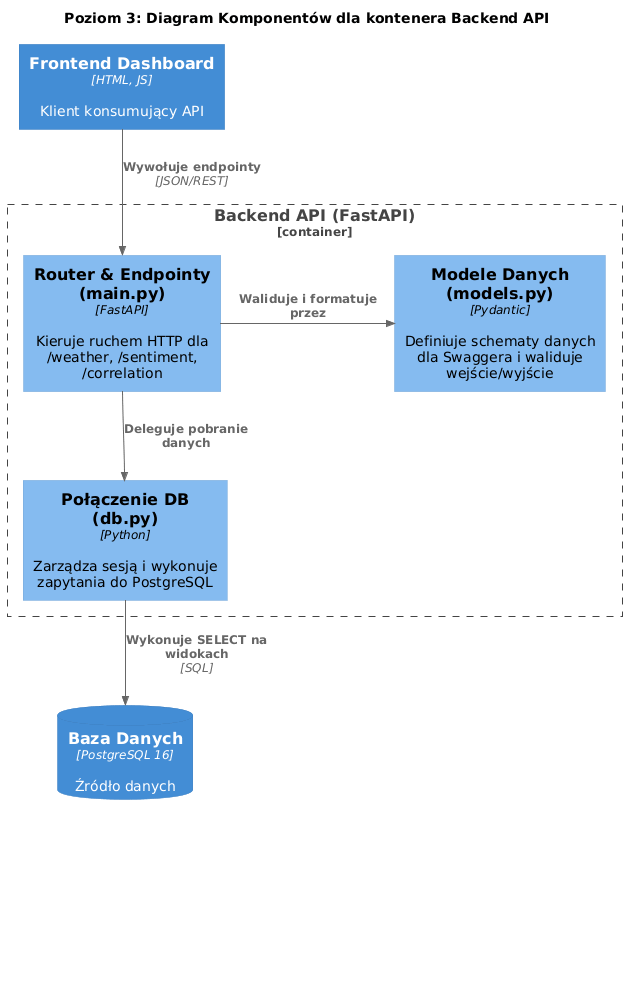

The diagram above was rendered by PlantUML. Its source (embedded in the PNG):
@startuml
!include https://raw.githubusercontent.com/plantuml-stdlib/C4-PlantUML/master/C4_Component.puml
LAYOUT_WITH_LEGEND()

title Poziom 3: Diagram Komponentów dla kontenera Backend API

Container(frontend, "Frontend Dashboard", "HTML, JS", "Klient konsumujący API")
ContainerDb(db, "Baza Danych", "PostgreSQL 16", "Źródło danych")

Container_Boundary(api, "Backend API (FastAPI)") {
    Component(router, "Router & Endpointy\n(main.py)", "FastAPI", "Kieruje ruchem HTTP dla /weather, /sentiment, /correlation")
    Component(models, "Modele Danych\n(models.py)", "Pydantic", "Definiuje schematy danych dla Swaggera i waliduje wejście/wyjście")
    Component(db_conn, "Połączenie DB\n(db.py)", "Python", "Zarządza sesją i wykonuje zapytania do PostgreSQL")
}

Rel_D(frontend, router, "Wywołuje endpointy", "JSON/REST")
Rel_R(router, models, "Waliduje i formatuje przez")
Rel_D(router, db_conn, "Deleguje pobranie danych")
Rel_D(db_conn, db, "Wykonuje SELECT na widokach", "SQL")
@enduml